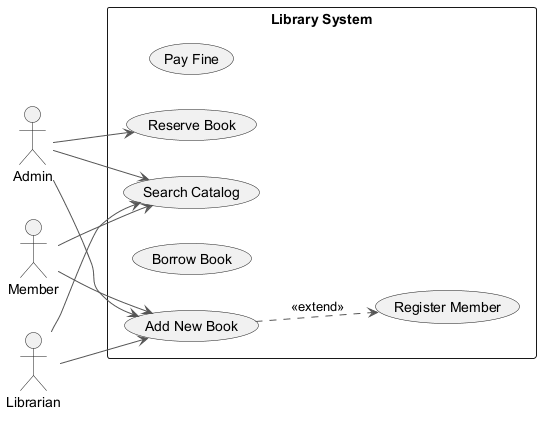

The diagram above was rendered by PlantUML. Its source (embedded in the PNG):
@startuml
skinparam monochrome true
skinparam ArrowColor #555555
left to right direction
actor "Admin" as A
actor "Member" as M
actor "Librarian" as L
rectangle "Library System" {
  usecase "Register Member" as UC_RegisterMember
  usecase "Pay Fine" as UC_PayFine
  usecase "Search Catalog" as UC_SearchCatalog
  usecase "Reserve Book" as UC_ReserveBook
  usecase "Borrow Book" as UC_BorrowBook
  usecase "Add New Book" as UC_AddNewBook
}
A --> UC_SearchCatalog
A --> UC_AddNewBook
A --> UC_ReserveBook
M --> UC_SearchCatalog
M --> UC_AddNewBook
L --> UC_AddNewBook
L --> UC_SearchCatalog
UC_AddNewBook ..> UC_RegisterMember : <<extend>>
@enduml